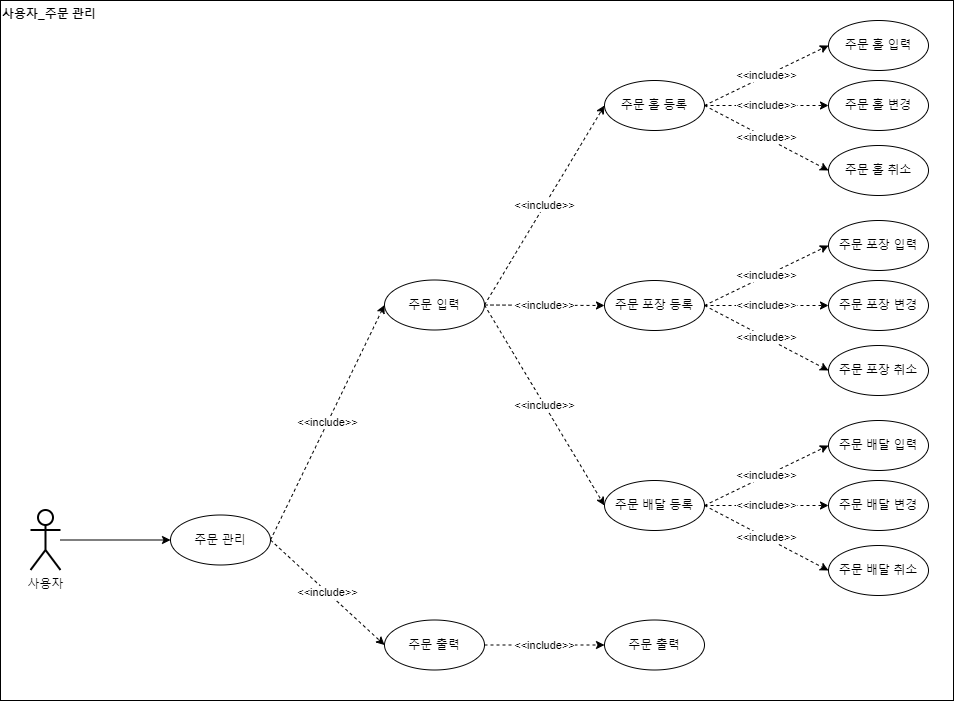

The diagram above was exported from draw.io. Its source (the exported page's mxGraphModel, read from the mxfile embedded in the PNG):
<mxGraphModel dx="407" dy="489" grid="1" gridSize="10" guides="1" tooltips="1" connect="1" arrows="1" fold="1" page="1" pageScale="1" pageWidth="827" pageHeight="1169" math="0" shadow="0">
  <root>
    <mxCell id="0" />
    <mxCell id="1" parent="0" />
    <mxCell id="XDowOBrjfd11f24uFxYJ-2" value="&lt;font color=&quot;#000000&quot;&gt;주문 관리&lt;br&gt;&lt;/font&gt;" style="ellipse;whiteSpace=wrap;html=1;fontColor=#B9E0A5;strokeColor=#000000;strokeWidth=1;" vertex="1" parent="1">
      <mxGeometry x="997" y="514.5" width="100" height="50" as="geometry" />
    </mxCell>
    <mxCell id="XDowOBrjfd11f24uFxYJ-4" value="&amp;lt;&amp;lt;include&amp;gt;&amp;gt;" style="edgeStyle=none;rounded=0;orthogonalLoop=1;jettySize=auto;html=1;entryX=0;entryY=0.5;entryDx=0;entryDy=0;dashed=1;exitX=1;exitY=0.5;exitDx=0;exitDy=0;" edge="1" parent="1" source="XDowOBrjfd11f24uFxYJ-2" target="XDowOBrjfd11f24uFxYJ-3">
      <mxGeometry relative="1" as="geometry">
        <mxPoint x="1107" y="99.5" as="sourcePoint" />
        <mxPoint x="1227" y="99.5" as="targetPoint" />
      </mxGeometry>
    </mxCell>
    <mxCell id="8Dir0-qeBW3zB5NbecXV-2" style="edgeStyle=none;rounded=0;orthogonalLoop=1;jettySize=auto;html=1;entryX=0;entryY=0.5;entryDx=0;entryDy=0;endArrow=classic;endFill=1;" edge="1" parent="1" source="8Dir0-qeBW3zB5NbecXV-1" target="XDowOBrjfd11f24uFxYJ-2">
      <mxGeometry relative="1" as="geometry" />
    </mxCell>
    <mxCell id="8Dir0-qeBW3zB5NbecXV-1" value="사용자" style="shape=umlActor;verticalLabelPosition=bottom;verticalAlign=top;html=1;outlineConnect=0;strokeWidth=2;" vertex="1" parent="1">
      <mxGeometry x="857" y="509.5" width="30" height="60" as="geometry" />
    </mxCell>
    <mxCell id="rX3aogvzLl5jGYmN47q7-2" value="&lt;font&gt;사용자_주문 관리&lt;/font&gt;" style="text;html=1;strokeColor=#000000;fillColor=none;align=left;verticalAlign=top;rounded=0;fontStyle=1;fontColor=#000000;labelBackgroundColor=none;labelBorderColor=none;whiteSpace=wrap;" vertex="1" parent="1">
      <mxGeometry x="827" width="953" height="700" as="geometry" />
    </mxCell>
    <mxCell id="hmSN232cMedu7EW1A22A-3" value="&amp;lt;&amp;lt;include&amp;gt;&amp;gt;" style="edgeStyle=none;rounded=0;orthogonalLoop=1;jettySize=auto;html=1;entryX=0;entryY=0.5;entryDx=0;entryDy=0;dashed=1;exitX=1;exitY=0.5;exitDx=0;exitDy=0;" edge="1" parent="1" source="XDowOBrjfd11f24uFxYJ-2" target="hmSN232cMedu7EW1A22A-5">
      <mxGeometry relative="1" as="geometry">
        <mxPoint x="1097" y="344.5" as="sourcePoint" />
        <mxPoint x="1227" y="189.5" as="targetPoint" />
      </mxGeometry>
    </mxCell>
    <mxCell id="hmSN232cMedu7EW1A22A-5" value="&lt;span style=&quot;color: rgb(0, 0, 0);&quot;&gt;주문 출력&lt;/span&gt;&lt;font color=&quot;#000000&quot;&gt;&lt;br&gt;&lt;/font&gt;" style="ellipse;whiteSpace=wrap;html=1;fontColor=#B9E0A5;strokeColor=#000000;strokeWidth=1;" vertex="1" parent="1">
      <mxGeometry x="1211" y="619.5" width="100" height="50" as="geometry" />
    </mxCell>
    <mxCell id="G3IjsJvSiukEa9mvl2Hn-1" value="&lt;span style=&quot;color: rgb(0, 0, 0);&quot;&gt;주문 출력&lt;/span&gt;&lt;font color=&quot;#000000&quot;&gt;&lt;br&gt;&lt;/font&gt;" style="ellipse;whiteSpace=wrap;html=1;fontColor=#B9E0A5;strokeColor=#000000;strokeWidth=1;" vertex="1" parent="1">
      <mxGeometry x="1431" y="619.5" width="100" height="50" as="geometry" />
    </mxCell>
    <mxCell id="XDowOBrjfd11f24uFxYJ-3" value="&lt;font color=&quot;#000000&quot;&gt;주문 입력&lt;br&gt;&lt;/font&gt;" style="ellipse;whiteSpace=wrap;html=1;fontColor=#B9E0A5;strokeColor=#000000;strokeWidth=1;" vertex="1" parent="1">
      <mxGeometry x="1211" y="279.5" width="100" height="50" as="geometry" />
    </mxCell>
    <mxCell id="B_JNWwcixsFM66iEKsYb-2" value="&amp;lt;&amp;lt;include&amp;gt;&amp;gt;" style="edgeStyle=none;rounded=0;orthogonalLoop=1;jettySize=auto;html=1;entryX=0;entryY=0.5;entryDx=0;entryDy=0;dashed=1;exitX=1;exitY=0.5;exitDx=0;exitDy=0;" edge="1" parent="1" source="XDowOBrjfd11f24uFxYJ-3" target="ojo-Ab3aonv8wPDSUGyQ-2">
      <mxGeometry relative="1" as="geometry">
        <mxPoint x="1106.9999999999998" y="314.5" as="sourcePoint" />
        <mxPoint x="1221" y="314.5" as="targetPoint" />
      </mxGeometry>
    </mxCell>
    <mxCell id="B_JNWwcixsFM66iEKsYb-3" value="&amp;lt;&amp;lt;include&amp;gt;&amp;gt;" style="edgeStyle=none;rounded=0;orthogonalLoop=1;jettySize=auto;html=1;entryX=0;entryY=0.5;entryDx=0;entryDy=0;dashed=1;exitX=1;exitY=0.5;exitDx=0;exitDy=0;" edge="1" parent="1" source="XDowOBrjfd11f24uFxYJ-3" target="7p1uzI5rg-rN0MJe_PM0-4">
      <mxGeometry relative="1" as="geometry">
        <mxPoint x="1321" y="314.5" as="sourcePoint" />
        <mxPoint x="1431" y="464.5" as="targetPoint" />
      </mxGeometry>
    </mxCell>
    <mxCell id="B_JNWwcixsFM66iEKsYb-4" value="&amp;lt;&amp;lt;include&amp;gt;&amp;gt;" style="edgeStyle=none;rounded=0;orthogonalLoop=1;jettySize=auto;html=1;entryX=0;entryY=0.5;entryDx=0;entryDy=0;dashed=1;exitX=1;exitY=0.5;exitDx=0;exitDy=0;" edge="1" parent="1" source="XDowOBrjfd11f24uFxYJ-3" target="7p1uzI5rg-rN0MJe_PM0-11">
      <mxGeometry relative="1" as="geometry">
        <mxPoint x="1321" y="314.5" as="sourcePoint" />
        <mxPoint x="1431" y="614.5" as="targetPoint" />
      </mxGeometry>
    </mxCell>
    <mxCell id="G3IjsJvSiukEa9mvl2Hn-4" value="&amp;lt;&amp;lt;include&amp;gt;&amp;gt;" style="edgeStyle=none;rounded=0;orthogonalLoop=1;jettySize=auto;html=1;entryX=0;entryY=0.5;entryDx=0;entryDy=0;dashed=1;exitX=1;exitY=0.5;exitDx=0;exitDy=0;" edge="1" parent="1" source="hmSN232cMedu7EW1A22A-5" target="G3IjsJvSiukEa9mvl2Hn-1">
      <mxGeometry relative="1" as="geometry">
        <mxPoint x="1107" y="549.5" as="sourcePoint" />
        <mxPoint x="1221" y="549.5" as="targetPoint" />
      </mxGeometry>
    </mxCell>
    <mxCell id="7p1uzI5rg-rN0MJe_PM0-18" value="" style="group" vertex="1" connectable="0" parent="1">
      <mxGeometry x="1431" y="420" width="324" height="175" as="geometry" />
    </mxCell>
    <mxCell id="7p1uzI5rg-rN0MJe_PM0-11" value="&lt;font color=&quot;#000000&quot;&gt;주문 배달 등록&lt;br&gt;&lt;/font&gt;" style="ellipse;whiteSpace=wrap;html=1;fontColor=#B9E0A5;strokeColor=#000000;strokeWidth=1;" vertex="1" parent="7p1uzI5rg-rN0MJe_PM0-18">
      <mxGeometry y="60" width="100" height="50" as="geometry" />
    </mxCell>
    <mxCell id="7p1uzI5rg-rN0MJe_PM0-12" value="&lt;font color=&quot;#000000&quot;&gt;주문&amp;nbsp;&lt;/font&gt;&lt;span style=&quot;color: rgb(0, 0, 0);&quot;&gt;배달&lt;/span&gt;&lt;font color=&quot;#000000&quot;&gt;&amp;nbsp;입력&lt;br&gt;&lt;/font&gt;" style="ellipse;whiteSpace=wrap;html=1;fontColor=#B9E0A5;strokeColor=#000000;strokeWidth=1;" vertex="1" parent="7p1uzI5rg-rN0MJe_PM0-18">
      <mxGeometry x="224" width="100" height="50" as="geometry" />
    </mxCell>
    <mxCell id="7p1uzI5rg-rN0MJe_PM0-13" value="&lt;font color=&quot;#000000&quot;&gt;주문&amp;nbsp;&lt;/font&gt;&lt;span style=&quot;color: rgb(0, 0, 0);&quot;&gt;배달&lt;/span&gt;&lt;font color=&quot;#000000&quot;&gt;&amp;nbsp;변경&lt;br&gt;&lt;/font&gt;" style="ellipse;whiteSpace=wrap;html=1;fontColor=#B9E0A5;strokeColor=#000000;strokeWidth=1;" vertex="1" parent="7p1uzI5rg-rN0MJe_PM0-18">
      <mxGeometry x="224" y="60" width="100" height="50" as="geometry" />
    </mxCell>
    <mxCell id="7p1uzI5rg-rN0MJe_PM0-14" value="&amp;lt;&amp;lt;include&amp;gt;&amp;gt;" style="edgeStyle=none;rounded=0;orthogonalLoop=1;jettySize=auto;html=1;entryX=0;entryY=0.5;entryDx=0;entryDy=0;dashed=1;exitX=1;exitY=0.5;exitDx=0;exitDy=0;" edge="1" parent="7p1uzI5rg-rN0MJe_PM0-18" source="7p1uzI5rg-rN0MJe_PM0-11" target="7p1uzI5rg-rN0MJe_PM0-12">
      <mxGeometry relative="1" as="geometry">
        <mxPoint x="-110" y="255" as="sourcePoint" />
        <mxPoint x="10" y="175" as="targetPoint" />
      </mxGeometry>
    </mxCell>
    <mxCell id="7p1uzI5rg-rN0MJe_PM0-15" value="&amp;lt;&amp;lt;include&amp;gt;&amp;gt;" style="edgeStyle=none;rounded=0;orthogonalLoop=1;jettySize=auto;html=1;entryX=0;entryY=0.5;entryDx=0;entryDy=0;dashed=1;exitX=1;exitY=0.5;exitDx=0;exitDy=0;" edge="1" parent="7p1uzI5rg-rN0MJe_PM0-18" source="7p1uzI5rg-rN0MJe_PM0-11" target="7p1uzI5rg-rN0MJe_PM0-13">
      <mxGeometry relative="1" as="geometry">
        <mxPoint x="110" y="175" as="sourcePoint" />
        <mxPoint x="234" y="75" as="targetPoint" />
      </mxGeometry>
    </mxCell>
    <mxCell id="7p1uzI5rg-rN0MJe_PM0-16" value="&lt;font color=&quot;#000000&quot;&gt;주문&amp;nbsp;&lt;/font&gt;&lt;span style=&quot;color: rgb(0, 0, 0);&quot;&gt;배달&lt;/span&gt;&lt;font color=&quot;#000000&quot;&gt;&amp;nbsp;취소&lt;br&gt;&lt;/font&gt;" style="ellipse;whiteSpace=wrap;html=1;fontColor=#B9E0A5;strokeColor=#000000;strokeWidth=1;" vertex="1" parent="7p1uzI5rg-rN0MJe_PM0-18">
      <mxGeometry x="224" y="125" width="100" height="50" as="geometry" />
    </mxCell>
    <mxCell id="7p1uzI5rg-rN0MJe_PM0-17" value="&amp;lt;&amp;lt;include&amp;gt;&amp;gt;" style="edgeStyle=none;rounded=0;orthogonalLoop=1;jettySize=auto;html=1;entryX=0;entryY=0.5;entryDx=0;entryDy=0;dashed=1;exitX=1;exitY=0.5;exitDx=0;exitDy=0;" edge="1" parent="7p1uzI5rg-rN0MJe_PM0-18" source="7p1uzI5rg-rN0MJe_PM0-11" target="7p1uzI5rg-rN0MJe_PM0-16">
      <mxGeometry relative="1" as="geometry">
        <mxPoint x="100" y="150" as="sourcePoint" />
        <mxPoint x="234" y="140" as="targetPoint" />
      </mxGeometry>
    </mxCell>
    <mxCell id="7p1uzI5rg-rN0MJe_PM0-19" value="" style="group" vertex="1" connectable="0" parent="1">
      <mxGeometry x="1431" y="220" width="324" height="175" as="geometry" />
    </mxCell>
    <mxCell id="7p1uzI5rg-rN0MJe_PM0-4" value="&lt;font color=&quot;#000000&quot;&gt;주문 포장 등록&lt;br&gt;&lt;/font&gt;" style="ellipse;whiteSpace=wrap;html=1;fontColor=#B9E0A5;strokeColor=#000000;strokeWidth=1;" vertex="1" parent="7p1uzI5rg-rN0MJe_PM0-19">
      <mxGeometry y="60" width="100" height="50" as="geometry" />
    </mxCell>
    <mxCell id="7p1uzI5rg-rN0MJe_PM0-5" value="&lt;font color=&quot;#000000&quot;&gt;주문&amp;nbsp;&lt;/font&gt;&lt;span style=&quot;color: rgb(0, 0, 0);&quot;&gt;포장&lt;/span&gt;&lt;font color=&quot;#000000&quot;&gt;&amp;nbsp;입력&lt;br&gt;&lt;/font&gt;" style="ellipse;whiteSpace=wrap;html=1;fontColor=#B9E0A5;strokeColor=#000000;strokeWidth=1;" vertex="1" parent="7p1uzI5rg-rN0MJe_PM0-19">
      <mxGeometry x="224" width="100" height="50" as="geometry" />
    </mxCell>
    <mxCell id="7p1uzI5rg-rN0MJe_PM0-6" value="&lt;font color=&quot;#000000&quot;&gt;주문&amp;nbsp;&lt;/font&gt;&lt;span style=&quot;color: rgb(0, 0, 0);&quot;&gt;포장&lt;/span&gt;&lt;font color=&quot;#000000&quot;&gt;&amp;nbsp;변경&lt;br&gt;&lt;/font&gt;" style="ellipse;whiteSpace=wrap;html=1;fontColor=#B9E0A5;strokeColor=#000000;strokeWidth=1;" vertex="1" parent="7p1uzI5rg-rN0MJe_PM0-19">
      <mxGeometry x="224" y="60" width="100" height="50" as="geometry" />
    </mxCell>
    <mxCell id="7p1uzI5rg-rN0MJe_PM0-7" value="&amp;lt;&amp;lt;include&amp;gt;&amp;gt;" style="edgeStyle=none;rounded=0;orthogonalLoop=1;jettySize=auto;html=1;entryX=0;entryY=0.5;entryDx=0;entryDy=0;dashed=1;exitX=1;exitY=0.5;exitDx=0;exitDy=0;" edge="1" parent="7p1uzI5rg-rN0MJe_PM0-19" source="7p1uzI5rg-rN0MJe_PM0-4" target="7p1uzI5rg-rN0MJe_PM0-5">
      <mxGeometry relative="1" as="geometry">
        <mxPoint x="-110" y="255" as="sourcePoint" />
        <mxPoint x="10" y="175" as="targetPoint" />
      </mxGeometry>
    </mxCell>
    <mxCell id="7p1uzI5rg-rN0MJe_PM0-8" value="&amp;lt;&amp;lt;include&amp;gt;&amp;gt;" style="edgeStyle=none;rounded=0;orthogonalLoop=1;jettySize=auto;html=1;entryX=0;entryY=0.5;entryDx=0;entryDy=0;dashed=1;exitX=1;exitY=0.5;exitDx=0;exitDy=0;" edge="1" parent="7p1uzI5rg-rN0MJe_PM0-19" source="7p1uzI5rg-rN0MJe_PM0-4" target="7p1uzI5rg-rN0MJe_PM0-6">
      <mxGeometry relative="1" as="geometry">
        <mxPoint x="110" y="175" as="sourcePoint" />
        <mxPoint x="234" y="75" as="targetPoint" />
      </mxGeometry>
    </mxCell>
    <mxCell id="7p1uzI5rg-rN0MJe_PM0-9" value="&lt;font color=&quot;#000000&quot;&gt;주문&amp;nbsp;&lt;/font&gt;&lt;span style=&quot;color: rgb(0, 0, 0);&quot;&gt;포장&lt;/span&gt;&lt;font color=&quot;#000000&quot;&gt;&amp;nbsp;취소&lt;br&gt;&lt;/font&gt;" style="ellipse;whiteSpace=wrap;html=1;fontColor=#B9E0A5;strokeColor=#000000;strokeWidth=1;" vertex="1" parent="7p1uzI5rg-rN0MJe_PM0-19">
      <mxGeometry x="224" y="125" width="100" height="50" as="geometry" />
    </mxCell>
    <mxCell id="7p1uzI5rg-rN0MJe_PM0-10" value="&amp;lt;&amp;lt;include&amp;gt;&amp;gt;" style="edgeStyle=none;rounded=0;orthogonalLoop=1;jettySize=auto;html=1;entryX=0;entryY=0.5;entryDx=0;entryDy=0;dashed=1;exitX=1;exitY=0.5;exitDx=0;exitDy=0;" edge="1" parent="7p1uzI5rg-rN0MJe_PM0-19" source="7p1uzI5rg-rN0MJe_PM0-4" target="7p1uzI5rg-rN0MJe_PM0-9">
      <mxGeometry relative="1" as="geometry">
        <mxPoint x="100" y="150" as="sourcePoint" />
        <mxPoint x="234" y="140" as="targetPoint" />
      </mxGeometry>
    </mxCell>
    <mxCell id="7p1uzI5rg-rN0MJe_PM0-20" value="" style="group" vertex="1" connectable="0" parent="1">
      <mxGeometry x="1431" y="20" width="324" height="175" as="geometry" />
    </mxCell>
    <mxCell id="ojo-Ab3aonv8wPDSUGyQ-2" value="&lt;font color=&quot;#000000&quot;&gt;주문 홀 등록&lt;br&gt;&lt;/font&gt;" style="ellipse;whiteSpace=wrap;html=1;fontColor=#B9E0A5;strokeColor=#000000;strokeWidth=1;" vertex="1" parent="7p1uzI5rg-rN0MJe_PM0-20">
      <mxGeometry y="60" width="100" height="50" as="geometry" />
    </mxCell>
    <mxCell id="ojo-Ab3aonv8wPDSUGyQ-6" value="&lt;font color=&quot;#000000&quot;&gt;주문 홀 입력&lt;br&gt;&lt;/font&gt;" style="ellipse;whiteSpace=wrap;html=1;fontColor=#B9E0A5;strokeColor=#000000;strokeWidth=1;" vertex="1" parent="7p1uzI5rg-rN0MJe_PM0-20">
      <mxGeometry x="224" width="100" height="50" as="geometry" />
    </mxCell>
    <mxCell id="OAnswdK3SX-5xxf-h9Qg-1" value="&lt;font color=&quot;#000000&quot;&gt;주문 홀 변경&lt;br&gt;&lt;/font&gt;" style="ellipse;whiteSpace=wrap;html=1;fontColor=#B9E0A5;strokeColor=#000000;strokeWidth=1;" vertex="1" parent="7p1uzI5rg-rN0MJe_PM0-20">
      <mxGeometry x="224" y="60" width="100" height="50" as="geometry" />
    </mxCell>
    <mxCell id="B_JNWwcixsFM66iEKsYb-5" value="&amp;lt;&amp;lt;include&amp;gt;&amp;gt;" style="edgeStyle=none;rounded=0;orthogonalLoop=1;jettySize=auto;html=1;entryX=0;entryY=0.5;entryDx=0;entryDy=0;dashed=1;exitX=1;exitY=0.5;exitDx=0;exitDy=0;" edge="1" parent="7p1uzI5rg-rN0MJe_PM0-20" source="ojo-Ab3aonv8wPDSUGyQ-2" target="ojo-Ab3aonv8wPDSUGyQ-6">
      <mxGeometry relative="1" as="geometry">
        <mxPoint x="-110" y="255" as="sourcePoint" />
        <mxPoint x="10" y="175" as="targetPoint" />
      </mxGeometry>
    </mxCell>
    <mxCell id="B_JNWwcixsFM66iEKsYb-6" value="&amp;lt;&amp;lt;include&amp;gt;&amp;gt;" style="edgeStyle=none;rounded=0;orthogonalLoop=1;jettySize=auto;html=1;entryX=0;entryY=0.5;entryDx=0;entryDy=0;dashed=1;exitX=1;exitY=0.5;exitDx=0;exitDy=0;" edge="1" parent="7p1uzI5rg-rN0MJe_PM0-20" source="ojo-Ab3aonv8wPDSUGyQ-2" target="OAnswdK3SX-5xxf-h9Qg-1">
      <mxGeometry relative="1" as="geometry">
        <mxPoint x="110" y="175" as="sourcePoint" />
        <mxPoint x="234" y="75" as="targetPoint" />
      </mxGeometry>
    </mxCell>
    <mxCell id="7p1uzI5rg-rN0MJe_PM0-2" value="&lt;font color=&quot;#000000&quot;&gt;주문 홀 취소&lt;br&gt;&lt;/font&gt;" style="ellipse;whiteSpace=wrap;html=1;fontColor=#B9E0A5;strokeColor=#000000;strokeWidth=1;" vertex="1" parent="7p1uzI5rg-rN0MJe_PM0-20">
      <mxGeometry x="224" y="125" width="100" height="50" as="geometry" />
    </mxCell>
    <mxCell id="7p1uzI5rg-rN0MJe_PM0-3" value="&amp;lt;&amp;lt;include&amp;gt;&amp;gt;" style="edgeStyle=none;rounded=0;orthogonalLoop=1;jettySize=auto;html=1;entryX=0;entryY=0.5;entryDx=0;entryDy=0;dashed=1;exitX=1;exitY=0.5;exitDx=0;exitDy=0;" edge="1" parent="7p1uzI5rg-rN0MJe_PM0-20" target="7p1uzI5rg-rN0MJe_PM0-2" source="ojo-Ab3aonv8wPDSUGyQ-2">
      <mxGeometry relative="1" as="geometry">
        <mxPoint x="100" y="150" as="sourcePoint" />
        <mxPoint x="234" y="140" as="targetPoint" />
      </mxGeometry>
    </mxCell>
  </root>
</mxGraphModel>